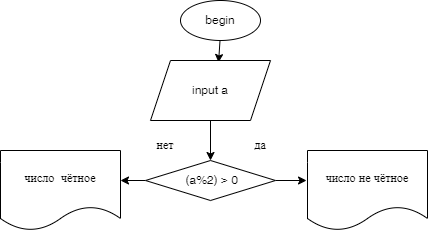

The diagram above was exported from draw.io. Its source (the exported page's mxGraphModel, read from the mxfile embedded in the PNG):
<mxGraphModel dx="558" dy="478" grid="1" gridSize="10" guides="1" tooltips="1" connect="1" arrows="1" fold="1" page="1" pageScale="1" pageWidth="827" pageHeight="1169" math="0" shadow="0">
  <root>
    <mxCell id="0" />
    <mxCell id="1" parent="0" />
    <mxCell id="5" style="edgeStyle=none;html=1;entryX=0.567;entryY=0.033;entryDx=0;entryDy=0;entryPerimeter=0;" edge="1" parent="1" source="3" target="4">
      <mxGeometry relative="1" as="geometry" />
    </mxCell>
    <mxCell id="3" value="begin" style="ellipse;whiteSpace=wrap;html=1;" vertex="1" parent="1">
      <mxGeometry x="240" y="10" width="80" height="40" as="geometry" />
    </mxCell>
    <mxCell id="7" value="" style="edgeStyle=none;html=1;" edge="1" parent="1" source="4" target="6">
      <mxGeometry relative="1" as="geometry" />
    </mxCell>
    <mxCell id="4" value="input a" style="shape=parallelogram;perimeter=parallelogramPerimeter;whiteSpace=wrap;html=1;fixedSize=1;" vertex="1" parent="1">
      <mxGeometry x="210" y="70" width="120" height="60" as="geometry" />
    </mxCell>
    <mxCell id="12" style="edgeStyle=none;html=1;entryX=1;entryY=0.375;entryDx=0;entryDy=0;entryPerimeter=0;" edge="1" parent="1" source="6" target="11">
      <mxGeometry relative="1" as="geometry" />
    </mxCell>
    <mxCell id="13" style="edgeStyle=none;html=1;entryX=-0.008;entryY=0.375;entryDx=0;entryDy=0;entryPerimeter=0;" edge="1" parent="1" source="6" target="10">
      <mxGeometry relative="1" as="geometry" />
    </mxCell>
    <mxCell id="6" value="&amp;nbsp;(a%2) &amp;gt; 0" style="rhombus;whiteSpace=wrap;html=1;" vertex="1" parent="1">
      <mxGeometry x="205" y="170" width="130" height="40" as="geometry" />
    </mxCell>
    <mxCell id="8" value="нет" style="text;html=1;strokeColor=none;fillColor=none;align=center;verticalAlign=middle;whiteSpace=wrap;rounded=0;" vertex="1" parent="1">
      <mxGeometry x="195" y="140" width="60" height="30" as="geometry" />
    </mxCell>
    <mxCell id="9" value="да" style="text;html=1;strokeColor=none;fillColor=none;align=center;verticalAlign=middle;whiteSpace=wrap;rounded=0;" vertex="1" parent="1">
      <mxGeometry x="290" y="140" width="60" height="30" as="geometry" />
    </mxCell>
    <mxCell id="10" value="число не чётное" style="shape=document;whiteSpace=wrap;html=1;boundedLbl=1;" vertex="1" parent="1">
      <mxGeometry x="367" y="160" width="120" height="80" as="geometry" />
    </mxCell>
    <mxCell id="11" value="число&amp;nbsp; чётное" style="shape=document;whiteSpace=wrap;html=1;boundedLbl=1;" vertex="1" parent="1">
      <mxGeometry x="60" y="160" width="120" height="80" as="geometry" />
    </mxCell>
  </root>
</mxGraphModel>